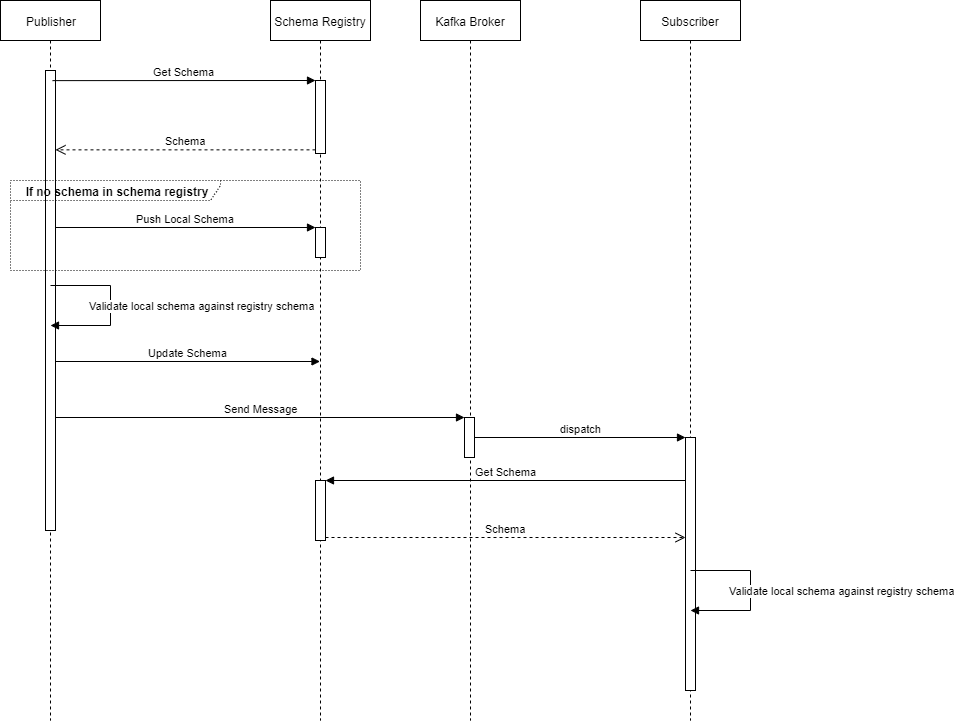

The diagram above was exported from draw.io. Its source (the exported page's mxGraphModel, read from the mxfile embedded in the PNG):
<mxGraphModel dx="1422" dy="865" grid="1" gridSize="10" guides="1" tooltips="1" connect="1" arrows="1" fold="1" page="1" pageScale="1" pageWidth="850" pageHeight="1100" math="0" shadow="0">
  <root>
    <mxCell id="0" />
    <mxCell id="1" parent="0" />
    <mxCell id="HYzBatFq6wAUf4hi8sFW-11" value="Publisher" style="shape=umlLifeline;perimeter=lifelinePerimeter;whiteSpace=wrap;html=1;container=1;collapsible=0;recursiveResize=0;outlineConnect=0;" parent="1" vertex="1">
      <mxGeometry x="20" y="20" width="100" height="720" as="geometry" />
    </mxCell>
    <mxCell id="HYzBatFq6wAUf4hi8sFW-18" value="" style="html=1;points=[];perimeter=orthogonalPerimeter;" parent="HYzBatFq6wAUf4hi8sFW-11" vertex="1">
      <mxGeometry x="45" y="70" width="10" height="460" as="geometry" />
    </mxCell>
    <mxCell id="HYzBatFq6wAUf4hi8sFW-12" value="Schema Registry" style="shape=umlLifeline;perimeter=lifelinePerimeter;whiteSpace=wrap;html=1;container=1;collapsible=0;recursiveResize=0;outlineConnect=0;" parent="1" vertex="1">
      <mxGeometry x="290" y="20" width="100" height="720" as="geometry" />
    </mxCell>
    <mxCell id="HYzBatFq6wAUf4hi8sFW-15" value="" style="html=1;points=[];perimeter=orthogonalPerimeter;" parent="HYzBatFq6wAUf4hi8sFW-12" vertex="1">
      <mxGeometry x="45" y="80" width="10" height="73" as="geometry" />
    </mxCell>
    <mxCell id="HYzBatFq6wAUf4hi8sFW-19" value="" style="html=1;points=[];perimeter=orthogonalPerimeter;" parent="HYzBatFq6wAUf4hi8sFW-12" vertex="1">
      <mxGeometry x="45" y="227" width="10" height="30" as="geometry" />
    </mxCell>
    <mxCell id="HYzBatFq6wAUf4hi8sFW-49" value="" style="html=1;points=[];perimeter=orthogonalPerimeter;fillColor=#ffffff;" parent="HYzBatFq6wAUf4hi8sFW-12" vertex="1">
      <mxGeometry x="45" y="480" width="10" height="60" as="geometry" />
    </mxCell>
    <mxCell id="HYzBatFq6wAUf4hi8sFW-13" value="Kafka Broker" style="shape=umlLifeline;perimeter=lifelinePerimeter;whiteSpace=wrap;html=1;container=1;collapsible=0;recursiveResize=0;outlineConnect=0;" parent="1" vertex="1">
      <mxGeometry x="440" y="20" width="100" height="720" as="geometry" />
    </mxCell>
    <mxCell id="HYzBatFq6wAUf4hi8sFW-29" value="" style="html=1;points=[];perimeter=orthogonalPerimeter;" parent="HYzBatFq6wAUf4hi8sFW-13" vertex="1">
      <mxGeometry x="44" y="417" width="10" height="40" as="geometry" />
    </mxCell>
    <mxCell id="HYzBatFq6wAUf4hi8sFW-14" value="Subscriber" style="shape=umlLifeline;perimeter=lifelinePerimeter;whiteSpace=wrap;html=1;container=1;collapsible=0;recursiveResize=0;outlineConnect=0;" parent="1" vertex="1">
      <mxGeometry x="660" y="20" width="100" height="720" as="geometry" />
    </mxCell>
    <mxCell id="HYzBatFq6wAUf4hi8sFW-44" value="" style="html=1;points=[];perimeter=orthogonalPerimeter;fillColor=#ffffff;" parent="HYzBatFq6wAUf4hi8sFW-14" vertex="1">
      <mxGeometry x="45" y="437" width="10" height="253" as="geometry" />
    </mxCell>
    <mxCell id="HYzBatFq6wAUf4hi8sFW-16" value="Get Schema" style="html=1;verticalAlign=bottom;endArrow=block;entryX=0;entryY=0;exitX=0.7;exitY=0.022;exitDx=0;exitDy=0;exitPerimeter=0;" parent="1" source="HYzBatFq6wAUf4hi8sFW-18" target="HYzBatFq6wAUf4hi8sFW-15" edge="1">
      <mxGeometry relative="1" as="geometry">
        <mxPoint x="80" y="93" as="sourcePoint" />
      </mxGeometry>
    </mxCell>
    <mxCell id="HYzBatFq6wAUf4hi8sFW-17" value="Schema" style="html=1;verticalAlign=bottom;endArrow=open;dashed=1;endSize=8;exitX=0;exitY=0.95;" parent="1" source="HYzBatFq6wAUf4hi8sFW-15" target="HYzBatFq6wAUf4hi8sFW-18" edge="1">
      <mxGeometry relative="1" as="geometry">
        <mxPoint x="90" y="169" as="targetPoint" />
      </mxGeometry>
    </mxCell>
    <mxCell id="HYzBatFq6wAUf4hi8sFW-20" value="Push Local Schema" style="html=1;verticalAlign=bottom;endArrow=block;entryX=0;entryY=0;" parent="1" target="HYzBatFq6wAUf4hi8sFW-19" edge="1">
      <mxGeometry relative="1" as="geometry">
        <mxPoint x="75" y="247" as="sourcePoint" />
      </mxGeometry>
    </mxCell>
    <mxCell id="HYzBatFq6wAUf4hi8sFW-30" value="Send Message" style="html=1;verticalAlign=bottom;endArrow=block;entryX=0;entryY=0;" parent="1" target="HYzBatFq6wAUf4hi8sFW-29" edge="1">
      <mxGeometry relative="1" as="geometry">
        <mxPoint x="75" y="437" as="sourcePoint" />
      </mxGeometry>
    </mxCell>
    <mxCell id="HYzBatFq6wAUf4hi8sFW-38" value="If no schema in schema registry" style="shape=umlFrame;whiteSpace=wrap;html=1;dashed=1;dashPattern=1 2;fillColor=none;width=210;height=20;swimlaneFillColor=none;fontStyle=1" parent="1" vertex="1">
      <mxGeometry x="30" y="200" width="350" height="90" as="geometry" />
    </mxCell>
    <mxCell id="HYzBatFq6wAUf4hi8sFW-45" value="dispatch" style="html=1;verticalAlign=bottom;endArrow=block;entryX=0;entryY=0;" parent="1" source="HYzBatFq6wAUf4hi8sFW-29" target="HYzBatFq6wAUf4hi8sFW-44" edge="1">
      <mxGeometry relative="1" as="geometry">
        <mxPoint x="635" y="457" as="sourcePoint" />
      </mxGeometry>
    </mxCell>
    <mxCell id="HYzBatFq6wAUf4hi8sFW-50" value="Get Schema" style="html=1;verticalAlign=bottom;endArrow=block;entryX=1;entryY=0;" parent="1" source="HYzBatFq6wAUf4hi8sFW-44" target="HYzBatFq6wAUf4hi8sFW-49" edge="1">
      <mxGeometry relative="1" as="geometry">
        <mxPoint x="405" y="500" as="sourcePoint" />
      </mxGeometry>
    </mxCell>
    <mxCell id="HYzBatFq6wAUf4hi8sFW-51" value="Schema" style="html=1;verticalAlign=bottom;endArrow=open;dashed=1;endSize=8;exitX=1;exitY=0.95;" parent="1" source="HYzBatFq6wAUf4hi8sFW-49" target="HYzBatFq6wAUf4hi8sFW-44" edge="1">
      <mxGeometry relative="1" as="geometry">
        <mxPoint x="405" y="557" as="targetPoint" />
      </mxGeometry>
    </mxCell>
    <mxCell id="HYzBatFq6wAUf4hi8sFW-53" value="Validate local schema against registry schema" style="edgeStyle=orthogonalEdgeStyle;align=center;spacingLeft=2;endArrow=block;rounded=0;labelBorderColor=none;labelPosition=center;verticalLabelPosition=middle;verticalAlign=middle;html=1;" parent="1" edge="1">
      <mxGeometry x="0.25" y="-92" relative="1" as="geometry">
        <mxPoint x="710" y="590" as="sourcePoint" />
        <Array as="points">
          <mxPoint x="770" y="590" />
          <mxPoint x="770" y="630" />
        </Array>
        <mxPoint x="710" y="630" as="targetPoint" />
        <mxPoint x="90" y="72" as="offset" />
      </mxGeometry>
    </mxCell>
    <mxCell id="HYzBatFq6wAUf4hi8sFW-54" value="Validate local schema against registry schema" style="edgeStyle=orthogonalEdgeStyle;align=center;spacingLeft=2;endArrow=block;rounded=0;labelBorderColor=none;labelPosition=center;verticalLabelPosition=middle;verticalAlign=middle;html=1;" parent="1" edge="1">
      <mxGeometry x="0.25" y="-92" relative="1" as="geometry">
        <mxPoint x="70" y="305" as="sourcePoint" />
        <Array as="points">
          <mxPoint x="130" y="305" />
          <mxPoint x="130" y="345" />
        </Array>
        <mxPoint x="70" y="345" as="targetPoint" />
        <mxPoint x="90" y="72" as="offset" />
      </mxGeometry>
    </mxCell>
    <mxCell id="HYzBatFq6wAUf4hi8sFW-55" value="Update Schema" style="html=1;verticalAlign=bottom;endArrow=block;" parent="1" edge="1">
      <mxGeometry relative="1" as="geometry">
        <mxPoint x="75" y="381" as="sourcePoint" />
        <mxPoint x="339.5" y="381" as="targetPoint" />
      </mxGeometry>
    </mxCell>
  </root>
</mxGraphModel>